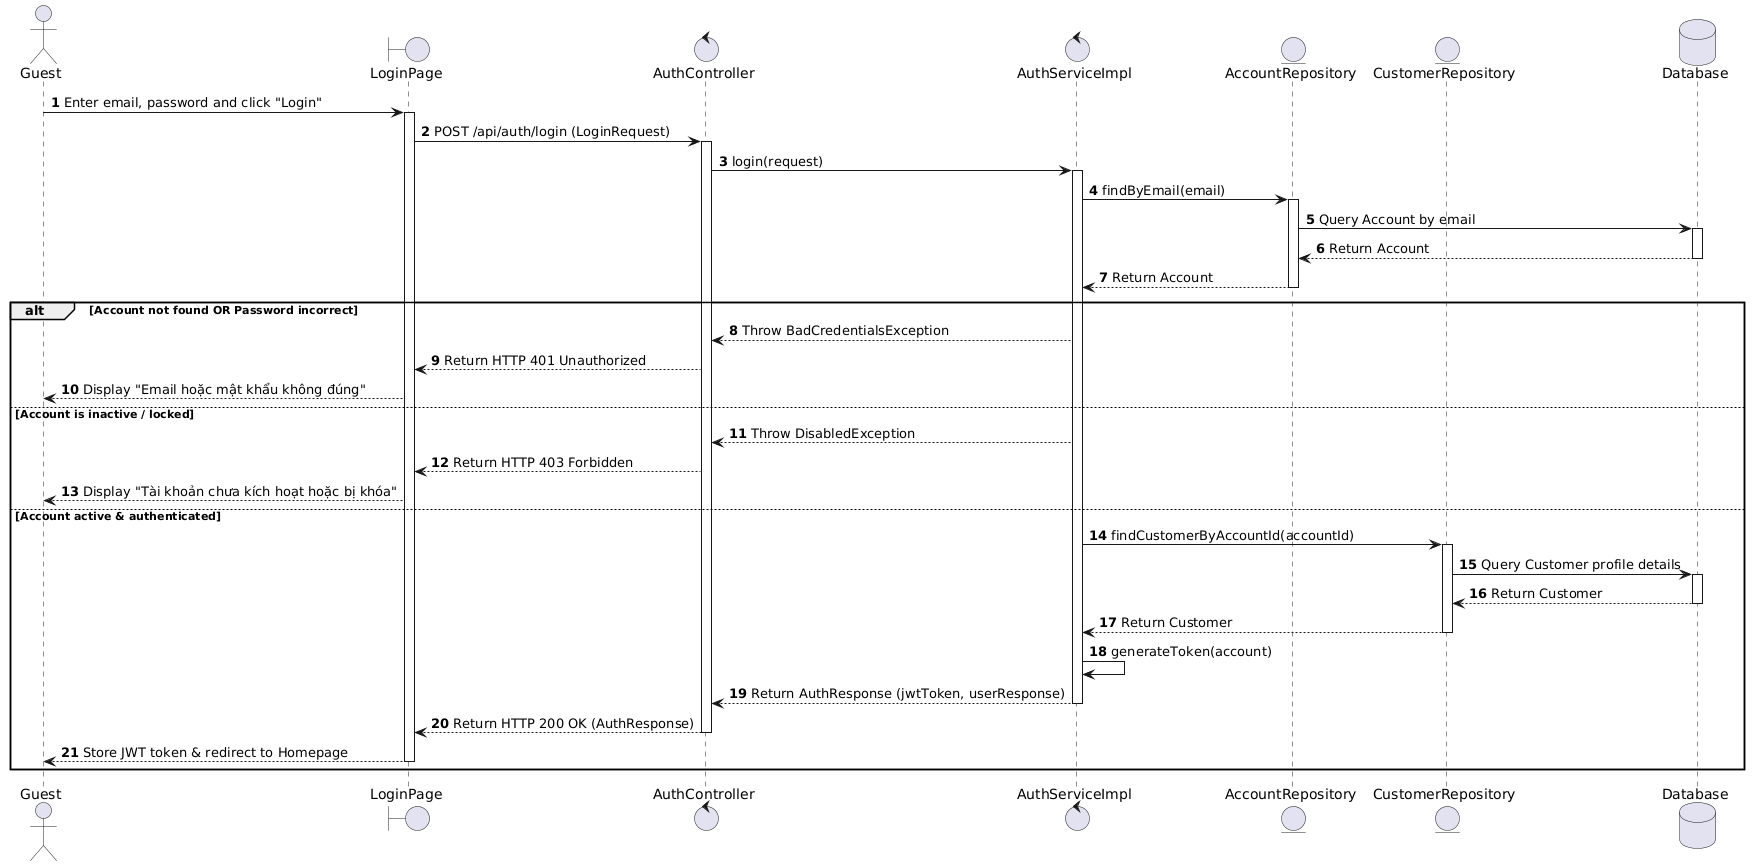

The diagram above was rendered by PlantUML. Its source (embedded in the PNG):
@startuml
actor Guest
boundary "LoginPage" as Page
control "AuthController" as Controller
control "AuthServiceImpl" as Service
entity "AccountRepository" as AccountRepo
entity "CustomerRepository" as CustomerRepo
database "Database" as Database

autonumber

Guest -> Page : Enter email, password and click "Login"
activate Page

Page -> Controller : POST /api/auth/login (LoginRequest)
activate Controller

Controller -> Service : login(request)
activate Service

Service -> AccountRepo : findByEmail(email)
activate AccountRepo
AccountRepo -> Database : Query Account by email
activate Database
Database --> AccountRepo : Return Account
deactivate Database
AccountRepo --> Service : Return Account
deactivate AccountRepo

alt Account not found OR Password incorrect
    Service --> Controller : Throw BadCredentialsException
    Controller --> Page : Return HTTP 401 Unauthorized
    Page --> Guest : Display "Email hoặc mật khẩu không đúng"
else Account is inactive / locked
    Service --> Controller : Throw DisabledException
    Controller --> Page : Return HTTP 403 Forbidden
    Page --> Guest : Display "Tài khoản chưa kích hoạt hoặc bị khóa"
else Account active & authenticated
    Service -> CustomerRepo : findCustomerByAccountId(accountId)
    activate CustomerRepo
    CustomerRepo -> Database : Query Customer profile details
    activate Database
    Database --> CustomerRepo : Return Customer
    deactivate Database
    CustomerRepo --> Service : Return Customer
    deactivate CustomerRepo

    Service -> Service : generateToken(account)
    
    Service --> Controller : Return AuthResponse (jwtToken, userResponse)
    deactivate Service

    Controller --> Page : Return HTTP 200 OK (AuthResponse)
    deactivate Controller

    Page --> Guest : Store JWT token & redirect to Homepage
    deactivate Page
end
@endum